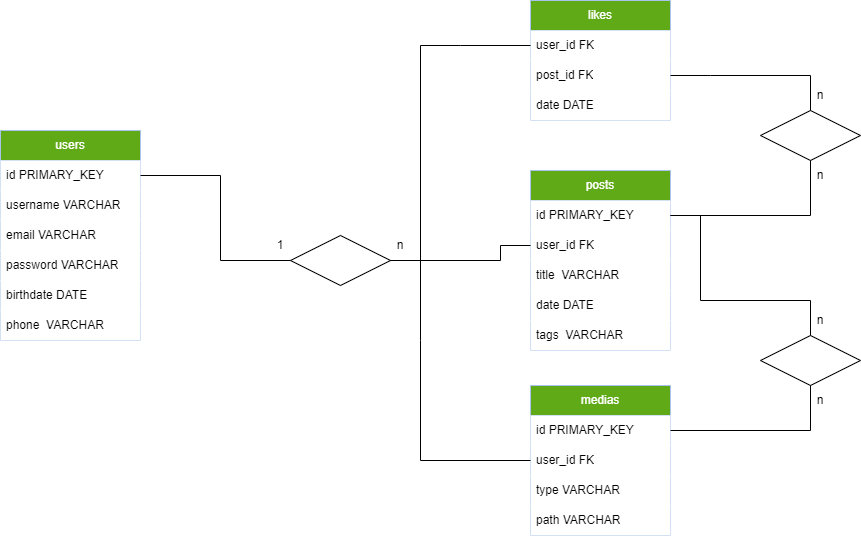

The diagram above was exported from draw.io. Its source (the exported page's mxGraphModel, read from the mxfile embedded in the PNG):
<mxGraphModel dx="1434" dy="772" grid="1" gridSize="10" guides="1" tooltips="1" connect="1" arrows="1" fold="1" page="1" pageScale="1" pageWidth="1200" pageHeight="1920" math="0" shadow="0">
  <root>
    <mxCell id="0" />
    <mxCell id="1" parent="0" />
    <mxCell id="n4WXL-vcSeSjHwMVrjK4-1" value="users" style="swimlane;fontStyle=0;childLayout=stackLayout;horizontal=1;startSize=30;horizontalStack=0;resizeParent=1;resizeParentMax=0;resizeLast=0;collapsible=1;marginBottom=0;whiteSpace=wrap;html=1;fillColor=#60a917;fontColor=#ffffff;strokeColor=#A9C4EB;" vertex="1" parent="1">
      <mxGeometry x="20" y="150" width="140" height="210" as="geometry" />
    </mxCell>
    <mxCell id="n4WXL-vcSeSjHwMVrjK4-2" value="id PRIMARY_KEY" style="text;strokeColor=none;fillColor=default;align=left;verticalAlign=middle;spacingLeft=4;spacingRight=4;overflow=hidden;points=[[0,0.5],[1,0.5]];portConstraint=eastwest;rotatable=0;whiteSpace=wrap;html=1;" vertex="1" parent="n4WXL-vcSeSjHwMVrjK4-1">
      <mxGeometry y="30" width="140" height="30" as="geometry" />
    </mxCell>
    <mxCell id="n4WXL-vcSeSjHwMVrjK4-3" value="username VARCHAR" style="text;strokeColor=none;fillColor=default;align=left;verticalAlign=middle;spacingLeft=4;spacingRight=4;overflow=hidden;points=[[0,0.5],[1,0.5]];portConstraint=eastwest;rotatable=0;whiteSpace=wrap;html=1;" vertex="1" parent="n4WXL-vcSeSjHwMVrjK4-1">
      <mxGeometry y="60" width="140" height="30" as="geometry" />
    </mxCell>
    <mxCell id="n4WXL-vcSeSjHwMVrjK4-4" value="email&amp;nbsp;VARCHAR" style="text;strokeColor=none;fillColor=default;align=left;verticalAlign=middle;spacingLeft=4;spacingRight=4;overflow=hidden;points=[[0,0.5],[1,0.5]];portConstraint=eastwest;rotatable=0;whiteSpace=wrap;html=1;" vertex="1" parent="n4WXL-vcSeSjHwMVrjK4-1">
      <mxGeometry y="90" width="140" height="30" as="geometry" />
    </mxCell>
    <mxCell id="n4WXL-vcSeSjHwMVrjK4-21" value="password&amp;nbsp;VARCHAR" style="text;strokeColor=none;fillColor=default;align=left;verticalAlign=middle;spacingLeft=4;spacingRight=4;overflow=hidden;points=[[0,0.5],[1,0.5]];portConstraint=eastwest;rotatable=0;whiteSpace=wrap;html=1;" vertex="1" parent="n4WXL-vcSeSjHwMVrjK4-1">
      <mxGeometry y="120" width="140" height="30" as="geometry" />
    </mxCell>
    <mxCell id="n4WXL-vcSeSjHwMVrjK4-22" value="birthdate DATE" style="text;strokeColor=none;fillColor=default;align=left;verticalAlign=middle;spacingLeft=4;spacingRight=4;overflow=hidden;points=[[0,0.5],[1,0.5]];portConstraint=eastwest;rotatable=0;whiteSpace=wrap;html=1;" vertex="1" parent="n4WXL-vcSeSjHwMVrjK4-1">
      <mxGeometry y="150" width="140" height="30" as="geometry" />
    </mxCell>
    <mxCell id="n4WXL-vcSeSjHwMVrjK4-23" value="phone&amp;nbsp;&amp;nbsp;VARCHAR" style="text;strokeColor=none;fillColor=default;align=left;verticalAlign=middle;spacingLeft=4;spacingRight=4;overflow=hidden;points=[[0,0.5],[1,0.5]];portConstraint=eastwest;rotatable=0;whiteSpace=wrap;html=1;" vertex="1" parent="n4WXL-vcSeSjHwMVrjK4-1">
      <mxGeometry y="180" width="140" height="30" as="geometry" />
    </mxCell>
    <mxCell id="n4WXL-vcSeSjHwMVrjK4-5" value="likes" style="swimlane;fontStyle=0;childLayout=stackLayout;horizontal=1;startSize=30;horizontalStack=0;resizeParent=1;resizeParentMax=0;resizeLast=0;collapsible=1;marginBottom=0;whiteSpace=wrap;html=1;fillColor=#60a917;fontColor=#ffffff;strokeColor=#A9C4EB;" vertex="1" parent="1">
      <mxGeometry x="550" y="20" width="140" height="120" as="geometry" />
    </mxCell>
    <mxCell id="n4WXL-vcSeSjHwMVrjK4-7" value="user_id FK" style="text;strokeColor=none;fillColor=default;align=left;verticalAlign=middle;spacingLeft=4;spacingRight=4;overflow=hidden;points=[[0,0.5],[1,0.5]];portConstraint=eastwest;rotatable=0;whiteSpace=wrap;html=1;" vertex="1" parent="n4WXL-vcSeSjHwMVrjK4-5">
      <mxGeometry y="30" width="140" height="30" as="geometry" />
    </mxCell>
    <mxCell id="n4WXL-vcSeSjHwMVrjK4-6" value="post_id FK" style="text;strokeColor=none;fillColor=default;align=left;verticalAlign=middle;spacingLeft=4;spacingRight=4;overflow=hidden;points=[[0,0.5],[1,0.5]];portConstraint=eastwest;rotatable=0;whiteSpace=wrap;html=1;" vertex="1" parent="n4WXL-vcSeSjHwMVrjK4-5">
      <mxGeometry y="60" width="140" height="30" as="geometry" />
    </mxCell>
    <mxCell id="n4WXL-vcSeSjHwMVrjK4-8" value="date DATE" style="text;strokeColor=none;fillColor=default;align=left;verticalAlign=middle;spacingLeft=4;spacingRight=4;overflow=hidden;points=[[0,0.5],[1,0.5]];portConstraint=eastwest;rotatable=0;whiteSpace=wrap;html=1;" vertex="1" parent="n4WXL-vcSeSjHwMVrjK4-5">
      <mxGeometry y="90" width="140" height="30" as="geometry" />
    </mxCell>
    <mxCell id="n4WXL-vcSeSjHwMVrjK4-9" value="medias" style="swimlane;fontStyle=0;childLayout=stackLayout;horizontal=1;startSize=30;horizontalStack=0;resizeParent=1;resizeParentMax=0;resizeLast=0;collapsible=1;marginBottom=0;whiteSpace=wrap;html=1;fillColor=#60a917;fontColor=#ffffff;strokeColor=#A9C4EB;" vertex="1" parent="1">
      <mxGeometry x="550" y="405" width="140" height="150" as="geometry" />
    </mxCell>
    <mxCell id="n4WXL-vcSeSjHwMVrjK4-10" value="id PRIMARY_KEY" style="text;strokeColor=none;fillColor=default;align=left;verticalAlign=middle;spacingLeft=4;spacingRight=4;overflow=hidden;points=[[0,0.5],[1,0.5]];portConstraint=eastwest;rotatable=0;whiteSpace=wrap;html=1;" vertex="1" parent="n4WXL-vcSeSjHwMVrjK4-9">
      <mxGeometry y="30" width="140" height="30" as="geometry" />
    </mxCell>
    <mxCell id="n4WXL-vcSeSjHwMVrjK4-11" value="user_id FK" style="text;strokeColor=none;fillColor=default;align=left;verticalAlign=middle;spacingLeft=4;spacingRight=4;overflow=hidden;points=[[0,0.5],[1,0.5]];portConstraint=eastwest;rotatable=0;whiteSpace=wrap;html=1;" vertex="1" parent="n4WXL-vcSeSjHwMVrjK4-9">
      <mxGeometry y="60" width="140" height="30" as="geometry" />
    </mxCell>
    <mxCell id="n4WXL-vcSeSjHwMVrjK4-12" value="type VARCHAR" style="text;strokeColor=none;fillColor=default;align=left;verticalAlign=middle;spacingLeft=4;spacingRight=4;overflow=hidden;points=[[0,0.5],[1,0.5]];portConstraint=eastwest;rotatable=0;whiteSpace=wrap;html=1;" vertex="1" parent="n4WXL-vcSeSjHwMVrjK4-9">
      <mxGeometry y="90" width="140" height="30" as="geometry" />
    </mxCell>
    <mxCell id="n4WXL-vcSeSjHwMVrjK4-24" value="path VARCHAR" style="text;strokeColor=none;fillColor=default;align=left;verticalAlign=middle;spacingLeft=4;spacingRight=4;overflow=hidden;points=[[0,0.5],[1,0.5]];portConstraint=eastwest;rotatable=0;whiteSpace=wrap;html=1;" vertex="1" parent="n4WXL-vcSeSjHwMVrjK4-9">
      <mxGeometry y="120" width="140" height="30" as="geometry" />
    </mxCell>
    <mxCell id="n4WXL-vcSeSjHwMVrjK4-13" value="posts" style="swimlane;fontStyle=0;childLayout=stackLayout;horizontal=1;startSize=30;horizontalStack=0;resizeParent=1;resizeParentMax=0;resizeLast=0;collapsible=1;marginBottom=0;whiteSpace=wrap;html=1;fillColor=#60a917;fontColor=#ffffff;strokeColor=#A9C4EB;" vertex="1" parent="1">
      <mxGeometry x="550" y="190" width="140" height="180" as="geometry" />
    </mxCell>
    <mxCell id="n4WXL-vcSeSjHwMVrjK4-14" value="id PRIMARY_KEY" style="text;strokeColor=none;fillColor=default;align=left;verticalAlign=middle;spacingLeft=4;spacingRight=4;overflow=hidden;points=[[0,0.5],[1,0.5]];portConstraint=eastwest;rotatable=0;whiteSpace=wrap;html=1;" vertex="1" parent="n4WXL-vcSeSjHwMVrjK4-13">
      <mxGeometry y="30" width="140" height="30" as="geometry" />
    </mxCell>
    <mxCell id="n4WXL-vcSeSjHwMVrjK4-15" value="user_id FK" style="text;strokeColor=none;fillColor=default;align=left;verticalAlign=middle;spacingLeft=4;spacingRight=4;overflow=hidden;points=[[0,0.5],[1,0.5]];portConstraint=eastwest;rotatable=0;whiteSpace=wrap;html=1;" vertex="1" parent="n4WXL-vcSeSjHwMVrjK4-13">
      <mxGeometry y="60" width="140" height="30" as="geometry" />
    </mxCell>
    <mxCell id="n4WXL-vcSeSjHwMVrjK4-16" value="title&amp;nbsp;&amp;nbsp;VARCHAR" style="text;strokeColor=none;fillColor=default;align=left;verticalAlign=middle;spacingLeft=4;spacingRight=4;overflow=hidden;points=[[0,0.5],[1,0.5]];portConstraint=eastwest;rotatable=0;whiteSpace=wrap;html=1;" vertex="1" parent="n4WXL-vcSeSjHwMVrjK4-13">
      <mxGeometry y="90" width="140" height="30" as="geometry" />
    </mxCell>
    <mxCell id="n4WXL-vcSeSjHwMVrjK4-25" value="date DATE" style="text;strokeColor=none;fillColor=default;align=left;verticalAlign=middle;spacingLeft=4;spacingRight=4;overflow=hidden;points=[[0,0.5],[1,0.5]];portConstraint=eastwest;rotatable=0;whiteSpace=wrap;html=1;" vertex="1" parent="n4WXL-vcSeSjHwMVrjK4-13">
      <mxGeometry y="120" width="140" height="30" as="geometry" />
    </mxCell>
    <mxCell id="n4WXL-vcSeSjHwMVrjK4-26" value="tags&amp;nbsp;&amp;nbsp;VARCHAR" style="text;strokeColor=none;fillColor=default;align=left;verticalAlign=middle;spacingLeft=4;spacingRight=4;overflow=hidden;points=[[0,0.5],[1,0.5]];portConstraint=eastwest;rotatable=0;whiteSpace=wrap;html=1;" vertex="1" parent="n4WXL-vcSeSjHwMVrjK4-13">
      <mxGeometry y="150" width="140" height="30" as="geometry" />
    </mxCell>
    <mxCell id="n4WXL-vcSeSjHwMVrjK4-44" value="" style="rhombus;whiteSpace=wrap;html=1;" vertex="1" parent="1">
      <mxGeometry x="310" y="255" width="100" height="50" as="geometry" />
    </mxCell>
    <mxCell id="n4WXL-vcSeSjHwMVrjK4-48" value="" style="endArrow=none;html=1;rounded=0;entryX=1;entryY=0.5;entryDx=0;entryDy=0;exitX=0;exitY=0.5;exitDx=0;exitDy=0;" edge="1" parent="1" source="n4WXL-vcSeSjHwMVrjK4-7" target="n4WXL-vcSeSjHwMVrjK4-44">
      <mxGeometry width="50" height="50" relative="1" as="geometry">
        <mxPoint x="450" y="230" as="sourcePoint" />
        <mxPoint x="410" y="95" as="targetPoint" />
        <Array as="points">
          <mxPoint x="480" y="65" />
          <mxPoint x="440" y="65" />
          <mxPoint x="440" y="280" />
        </Array>
      </mxGeometry>
    </mxCell>
    <mxCell id="n4WXL-vcSeSjHwMVrjK4-49" value="" style="endArrow=none;html=1;rounded=0;entryX=0;entryY=0.5;entryDx=0;entryDy=0;exitX=1;exitY=0.5;exitDx=0;exitDy=0;" edge="1" parent="1" source="n4WXL-vcSeSjHwMVrjK4-2" target="n4WXL-vcSeSjHwMVrjK4-44">
      <mxGeometry width="50" height="50" relative="1" as="geometry">
        <mxPoint x="170" y="200" as="sourcePoint" />
        <mxPoint x="500" y="380" as="targetPoint" />
        <Array as="points">
          <mxPoint x="240" y="195" />
          <mxPoint x="240" y="280" />
        </Array>
      </mxGeometry>
    </mxCell>
    <mxCell id="n4WXL-vcSeSjHwMVrjK4-51" value="" style="endArrow=none;html=1;rounded=0;entryX=1;entryY=0.5;entryDx=0;entryDy=0;exitX=0;exitY=0.5;exitDx=0;exitDy=0;" edge="1" parent="1" source="n4WXL-vcSeSjHwMVrjK4-15" target="n4WXL-vcSeSjHwMVrjK4-44">
      <mxGeometry width="50" height="50" relative="1" as="geometry">
        <mxPoint x="450" y="430" as="sourcePoint" />
        <mxPoint x="500" y="380" as="targetPoint" />
        <Array as="points">
          <mxPoint x="520" y="265" />
          <mxPoint x="520" y="280" />
        </Array>
      </mxGeometry>
    </mxCell>
    <mxCell id="n4WXL-vcSeSjHwMVrjK4-52" value="" style="endArrow=none;html=1;rounded=0;entryX=0;entryY=0.5;entryDx=0;entryDy=0;exitX=1;exitY=0.5;exitDx=0;exitDy=0;" edge="1" parent="1" source="n4WXL-vcSeSjHwMVrjK4-44" target="n4WXL-vcSeSjHwMVrjK4-11">
      <mxGeometry width="50" height="50" relative="1" as="geometry">
        <mxPoint x="400" y="340" as="sourcePoint" />
        <mxPoint x="500" y="380" as="targetPoint" />
        <Array as="points">
          <mxPoint x="440" y="280" />
          <mxPoint x="440" y="360" />
          <mxPoint x="440" y="480" />
        </Array>
      </mxGeometry>
    </mxCell>
    <mxCell id="n4WXL-vcSeSjHwMVrjK4-53" value="" style="endArrow=none;html=1;rounded=0;entryX=1;entryY=0.5;entryDx=0;entryDy=0;exitX=1;exitY=0.5;exitDx=0;exitDy=0;" edge="1" parent="1" source="n4WXL-vcSeSjHwMVrjK4-14" target="n4WXL-vcSeSjHwMVrjK4-6">
      <mxGeometry width="50" height="50" relative="1" as="geometry">
        <mxPoint x="460" y="440" as="sourcePoint" />
        <mxPoint x="510" y="390" as="targetPoint" />
        <Array as="points">
          <mxPoint x="830" y="235" />
          <mxPoint x="830" y="95" />
          <mxPoint x="730" y="95" />
        </Array>
      </mxGeometry>
    </mxCell>
    <mxCell id="n4WXL-vcSeSjHwMVrjK4-54" value="" style="rhombus;whiteSpace=wrap;html=1;" vertex="1" parent="1">
      <mxGeometry x="780" y="130" width="100" height="50" as="geometry" />
    </mxCell>
    <mxCell id="n4WXL-vcSeSjHwMVrjK4-56" value="n" style="text;html=1;align=center;verticalAlign=middle;whiteSpace=wrap;rounded=0;" vertex="1" parent="1">
      <mxGeometry x="390" y="250" width="60" height="30" as="geometry" />
    </mxCell>
    <mxCell id="n4WXL-vcSeSjHwMVrjK4-59" value="n" style="text;html=1;align=center;verticalAlign=middle;whiteSpace=wrap;rounded=0;" vertex="1" parent="1">
      <mxGeometry x="810" y="100" width="60" height="30" as="geometry" />
    </mxCell>
    <mxCell id="n4WXL-vcSeSjHwMVrjK4-60" value="n" style="text;html=1;align=center;verticalAlign=middle;whiteSpace=wrap;rounded=0;" vertex="1" parent="1">
      <mxGeometry x="810" y="180" width="60" height="30" as="geometry" />
    </mxCell>
    <mxCell id="n4WXL-vcSeSjHwMVrjK4-64" value="" style="endArrow=none;html=1;rounded=0;exitX=1;exitY=0.5;exitDx=0;exitDy=0;entryX=1;entryY=0.5;entryDx=0;entryDy=0;" edge="1" parent="1" source="n4WXL-vcSeSjHwMVrjK4-10" target="n4WXL-vcSeSjHwMVrjK4-14">
      <mxGeometry width="50" height="50" relative="1" as="geometry">
        <mxPoint x="690" y="460" as="sourcePoint" />
        <mxPoint x="690" y="230" as="targetPoint" />
        <Array as="points">
          <mxPoint x="830" y="450" />
          <mxPoint x="830" y="320" />
          <mxPoint x="720" y="320" />
          <mxPoint x="720" y="235" />
        </Array>
      </mxGeometry>
    </mxCell>
    <mxCell id="n4WXL-vcSeSjHwMVrjK4-65" value="" style="rhombus;whiteSpace=wrap;html=1;" vertex="1" parent="1">
      <mxGeometry x="780" y="355" width="100" height="50" as="geometry" />
    </mxCell>
    <mxCell id="n4WXL-vcSeSjHwMVrjK4-66" value="n" style="text;html=1;align=center;verticalAlign=middle;whiteSpace=wrap;rounded=0;" vertex="1" parent="1">
      <mxGeometry x="810" y="325" width="60" height="30" as="geometry" />
    </mxCell>
    <mxCell id="n4WXL-vcSeSjHwMVrjK4-67" value="n" style="text;html=1;align=center;verticalAlign=middle;whiteSpace=wrap;rounded=0;" vertex="1" parent="1">
      <mxGeometry x="810" y="405" width="60" height="30" as="geometry" />
    </mxCell>
    <mxCell id="n4WXL-vcSeSjHwMVrjK4-73" value="1" style="text;html=1;align=center;verticalAlign=middle;whiteSpace=wrap;rounded=0;" vertex="1" parent="1">
      <mxGeometry x="270" y="250" width="60" height="30" as="geometry" />
    </mxCell>
  </root>
</mxGraphModel>